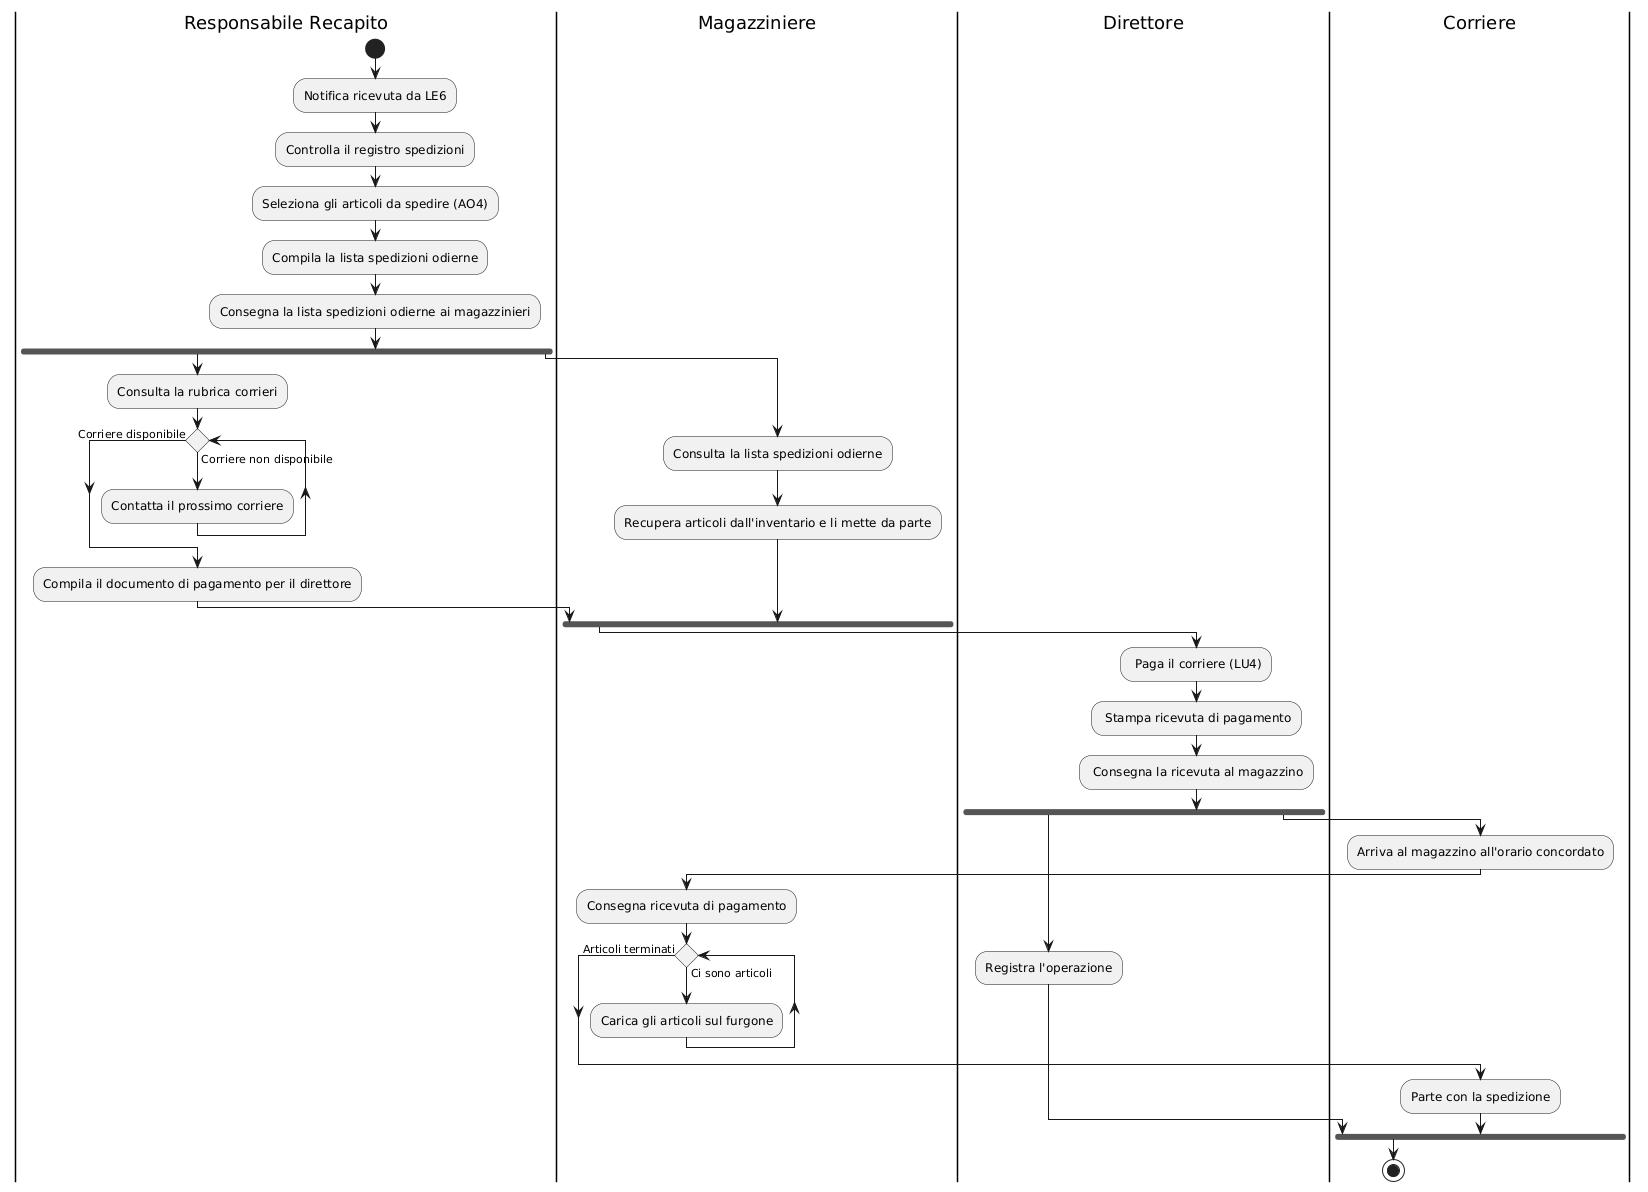

The diagram above was rendered by PlantUML. Its source (embedded in the PNG):
@startuml
|Responsabile Recapito|
start
:Notifica ricevuta da LE6;
:Controlla il registro spedizioni;
:Seleziona gli articoli da spedire (AO4);
:Compila la lista spedizioni odierne;
:Consegna la lista spedizioni odierne ai magazzinieri;

fork
  :Consulta la rubrica corrieri;
  while () is (Corriere non disponibile)
    :Contatta il prossimo corriere;
  endwhile(Corriere disponibile)
  :Compila il documento di pagamento per il direttore;
fork again
  |Magazziniere|
  :Consulta la lista spedizioni odierne;
  :Recupera articoli dall'inventario e li mette da parte;
end fork

|Direttore|
: Paga il corriere (LU4);
: Stampa ricevuta di pagamento;
: Consegna la ricevuta al magazzino;

fork
  |Direttore|
  :Registra l'operazione;
fork again
  |Corriere|
  :Arriva al magazzino all'orario concordato;
  |Magazziniere|
  :Consegna ricevuta di pagamento;
  while () is (Ci sono articoli)
    :Carica gli articoli sul furgone;
  endwhile(Articoli terminati)
  |Corriere|
  :Parte con la spedizione;
end fork
stop
@enduml